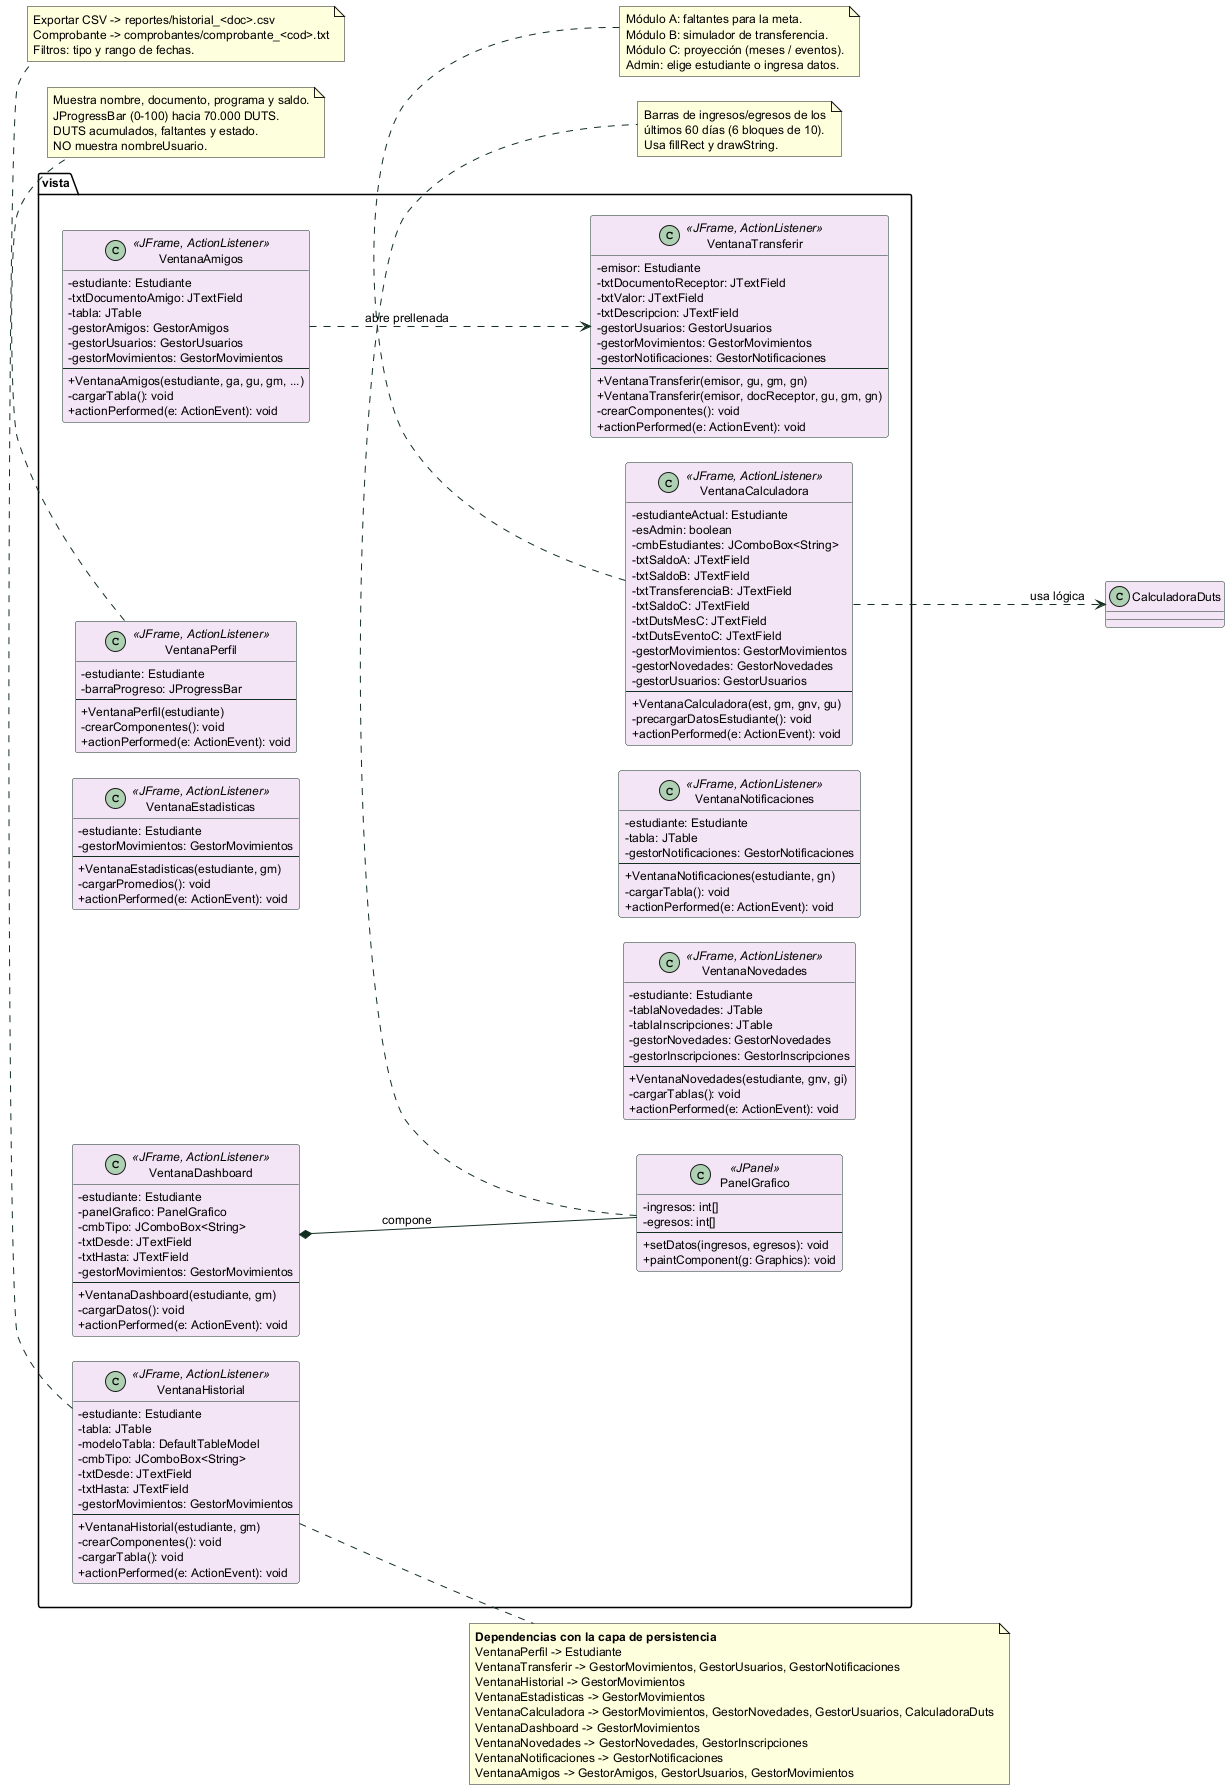

The diagram above was rendered by PlantUML. Its source (embedded in the PNG):
@startuml Diagrama de Clases - Paquete Vista (Módulos Estudiante)
left to right direction
skinparam classAttributeIconSize 0
skinparam backgroundColor #FFFFFF
skinparam defaultFontSize 12
skinparam nodesep 25
skinparam ranksep 40
skinparam class {
    BackgroundColor #F3E5F5
    BorderColor #132F20
    ArrowColor #132F20
}
skinparam stereotypeCBackgroundColor #E1BEE7

package vista {

    together {
        class VentanaPerfil <<JFrame, ActionListener>> {
            - estudiante: Estudiante
            - barraProgreso: JProgressBar
            --
            + VentanaPerfil(estudiante)
            - crearComponentes(): void
            + actionPerformed(e: ActionEvent): void
        }

        class VentanaEstadisticas <<JFrame, ActionListener>> {
            - estudiante: Estudiante
            - gestorMovimientos: GestorMovimientos
            --
            + VentanaEstadisticas(estudiante, gm)
            - cargarPromedios(): void
            + actionPerformed(e: ActionEvent): void
        }
    }

    together {
        class VentanaTransferir <<JFrame, ActionListener>> {
            - emisor: Estudiante
            - txtDocumentoReceptor: JTextField
            - txtValor: JTextField
            - txtDescripcion: JTextField
            - gestorUsuarios: GestorUsuarios
            - gestorMovimientos: GestorMovimientos
            - gestorNotificaciones: GestorNotificaciones
            --
            + VentanaTransferir(emisor, gu, gm, gn)
            + VentanaTransferir(emisor, docReceptor, gu, gm, gn)
            - crearComponentes(): void
            + actionPerformed(e: ActionEvent): void
        }

        class VentanaAmigos <<JFrame, ActionListener>> {
            - estudiante: Estudiante
            - txtDocumentoAmigo: JTextField
            - tabla: JTable
            - gestorAmigos: GestorAmigos
            - gestorUsuarios: GestorUsuarios
            - gestorMovimientos: GestorMovimientos
            --
            + VentanaAmigos(estudiante, ga, gu, gm, ...)
            - cargarTabla(): void
            + actionPerformed(e: ActionEvent): void
        }
    }

    together {
        class VentanaHistorial <<JFrame, ActionListener>> {
            - estudiante: Estudiante
            - tabla: JTable
            - modeloTabla: DefaultTableModel
            - cmbTipo: JComboBox<String>
            - txtDesde: JTextField
            - txtHasta: JTextField
            - gestorMovimientos: GestorMovimientos
            --
            + VentanaHistorial(estudiante, gm)
            - crearComponentes(): void
            - cargarTabla(): void
            + actionPerformed(e: ActionEvent): void
        }

        class VentanaDashboard <<JFrame, ActionListener>> {
            - estudiante: Estudiante
            - panelGrafico: PanelGrafico
            - cmbTipo: JComboBox<String>
            - txtDesde: JTextField
            - txtHasta: JTextField
            - gestorMovimientos: GestorMovimientos
            --
            + VentanaDashboard(estudiante, gm)
            - cargarDatos(): void
            + actionPerformed(e: ActionEvent): void
        }

        class PanelGrafico <<JPanel>> {
            - ingresos: int[]
            - egresos: int[]
            --
            + setDatos(ingresos, egresos): void
            + paintComponent(g: Graphics): void
        }
    }

    together {
        class VentanaCalculadora <<JFrame, ActionListener>> {
            - estudianteActual: Estudiante
            - esAdmin: boolean
            - cmbEstudiantes: JComboBox<String>
            - txtSaldoA: JTextField
            - txtSaldoB: JTextField
            - txtTransferenciaB: JTextField
            - txtSaldoC: JTextField
            - txtDutsMesC: JTextField
            - txtDutsEventoC: JTextField
            - gestorMovimientos: GestorMovimientos
            - gestorNovedades: GestorNovedades
            - gestorUsuarios: GestorUsuarios
            --
            + VentanaCalculadora(est, gm, gnv, gu)
            - precargarDatosEstudiante(): void
            + actionPerformed(e: ActionEvent): void
        }

        class VentanaNovedades <<JFrame, ActionListener>> {
            - estudiante: Estudiante
            - tablaNovedades: JTable
            - tablaInscripciones: JTable
            - gestorNovedades: GestorNovedades
            - gestorInscripciones: GestorInscripciones
            --
            + VentanaNovedades(estudiante, gnv, gi)
            - cargarTablas(): void
            + actionPerformed(e: ActionEvent): void
        }

        class VentanaNotificaciones <<JFrame, ActionListener>> {
            - estudiante: Estudiante
            - tabla: JTable
            - gestorNotificaciones: GestorNotificaciones
            --
            + VentanaNotificaciones(estudiante, gn)
            - cargarTabla(): void
            + actionPerformed(e: ActionEvent): void
        }
    }
}

' Relaciones únicamente entre clases del paquete
VentanaDashboard *-- PanelGrafico : compone
VentanaAmigos ..> VentanaTransferir : abre prellenada
VentanaCalculadora ..> CalculadoraDuts : usa lógica

note bottom of VentanaPerfil
  Muestra nombre, documento, programa y saldo.
  JProgressBar (0-100) hacia 70.000 DUTS.
  DUTS acumulados, faltantes y estado.
  NO muestra nombreUsuario.
end note

note bottom of VentanaHistorial
  Exportar CSV -> reportes/historial_<doc>.csv
  Comprobante -> comprobantes/comprobante_<cod>.txt
  Filtros: tipo y rango de fechas.
end note

note bottom of PanelGrafico
  Barras de ingresos/egresos de los
  últimos 60 días (6 bloques de 10).
  Usa fillRect y drawString.
end note

note bottom of VentanaCalculadora
  Módulo A: faltantes para la meta.
  Módulo B: simulador de transferencia.
  Módulo C: proyección (meses / eventos).
  Admin: elige estudiante o ingresa datos.
end note

note as N1
  <b>Dependencias con la capa de persistencia</b>
  VentanaPerfil -> Estudiante
  VentanaTransferir -> GestorMovimientos, GestorUsuarios, GestorNotificaciones
  VentanaHistorial -> GestorMovimientos
  VentanaEstadisticas -> GestorMovimientos
  VentanaCalculadora -> GestorMovimientos, GestorNovedades, GestorUsuarios, CalculadoraDuts
  VentanaDashboard -> GestorMovimientos
  VentanaNovedades -> GestorNovedades, GestorInscripciones
  VentanaNotificaciones -> GestorNotificaciones
  VentanaAmigos -> GestorAmigos, GestorUsuarios, GestorMovimientos
end note

VentanaHistorial .. N1

@enduml